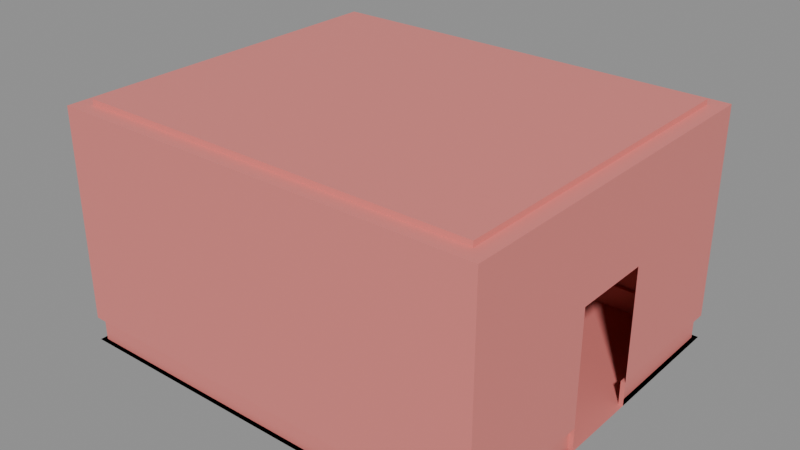 # Source: models.blend  (saved by Blender 5.0.118; exported with 4.5.12 LTS)
import bpy
from mathutils import Matrix  # noqa: F401  (used for matrix-valued properties, if any)

bpy.ops.wm.read_factory_settings(use_empty=True)
scene = bpy.context.scene
scene.name = 'Home'

# ---- collections
col_home_l = bpy.data.collections.new('home_l'); scene.collection.children.link(col_home_l)
col_home_h = bpy.data.collections.new('home_h'); scene.collection.children.link(col_home_h)

# ---- materials (node trees are filled in below, after node groups)
mat_material = bpy.data.materials.new('Material')
mat_material.alpha_threshold = 0.0
mat_material.use_backface_culling_lightprobe_volume = False
mat_material.roughness = 0.5
mat_material.line_color = (0.0, 0.0, 0.0, 1.0)
mat_material2 = bpy.data.materials.new('material2')

# ---- material node trees
mat_material.use_nodes = True; mat_material.node_tree.nodes.clear()
_N = mat_material.node_tree.nodes; _L = mat_material.node_tree.links
n0 = _N.new('ShaderNodeOutputMaterial'); n0.name = 'Material Output'; n0.location = (200, 100)
n1 = _N.new('ShaderNodeBsdfPrincipled'); n1.name = 'Principled BSDF'; n1.location = (-200, 100)
n1.inputs[0].default_value = (0.8, 0.2278, 0.2073, 1.0)
_L.new(n1.outputs[0], n0.inputs[0])
n0.is_active_output = True
mat_material2.use_nodes = True; mat_material2.node_tree.nodes.clear()
_N = mat_material2.node_tree.nodes; _L = mat_material2.node_tree.links
n0 = _N.new('ShaderNodeBsdfPrincipled'); n0.name = 'Principled BSDF'; n0.location = (-200, 100)
n0.inputs[0].default_value = (0.2222, 0.8, 0.319, 1.0)
n1 = _N.new('ShaderNodeOutputMaterial'); n1.name = 'Material Output'; n1.location = (200, 100)
_L.new(n0.outputs[0], n1.inputs[0])
n1.is_active_output = True

# ---- meshes
me_cube_005 = bpy.data.meshes.new('Cube.005')
me_cube_005.from_pydata([(-3.665, -3.095, 0.0), (-3.665, -3.095, 3.991), (-3.665, 3.095, 0.0), (-3.665, 3.095, 3.991), (3.665, -3.095, 0.0), (3.665, -3.095, 3.991), (3.665, 3.095, 0.0), (3.665, 3.095, 3.991), (-3.665, 0.69, 0.0), (-3.665, -0.69, 0.0), (-3.665, -0.69, 3.991), (-3.665, 0.69, 3.991), (3.665, -0.69, 0.0), (3.665, 0.69, 0.0), (3.665, 0.69, 3.991), (3.665, -0.69, 3.991), (-3.665, -3.095, 2.334), (-3.665, 3.095, 2.334), (3.665, 3.095, 2.334), (3.665, -3.095, 2.334), (3.665, -0.69, 2.334), (3.665, 0.69, 2.334), (-3.665, 0.69, 2.334), (-3.665, -0.69, 2.334), (-3.665, 3.095, 0.4065), (3.665, 3.095, 0.4065), (3.665, -3.095, 0.4065), (3.665, 0.69, 0.4065), (-3.665, -0.69, 0.4065), (-3.665, -3.095, 0.4065), (3.665, -0.69, 0.4065), (-3.665, 0.69, 0.4065)], [], [(17, 18, 7, 3), (19, 16, 1, 5), (15, 10, 11, 14), (9, 12, 13, 8), (20, 15, 14, 21), (22, 11, 10, 23), (16, 23, 10, 1), (9, 0, 4, 12), (22, 17, 3, 11), (2, 8, 13, 6), (7, 14, 11, 3), (15, 5, 1, 10), (18, 21, 14, 7), (20, 19, 5, 15), (30, 26, 19, 20), (25, 27, 21, 18), (31, 24, 17, 22), (29, 28, 23, 16), (31, 22, 23, 28), (26, 29, 16, 19), (24, 25, 18, 17), (2, 6, 25, 24), (4, 0, 29, 26), (8, 31, 28, 9), (0, 9, 28, 29), (8, 2, 24, 31), (6, 13, 27, 25), (12, 4, 26, 30)])
me_cube_005.polygons.foreach_set('material_index', [0, 0, 0, 1, 0, 0, 0, 1, 0, 1, 0, 0, 0, 0, 0, 0, 0, 0, 0, 0, 0, 1, 1, 1, 1, 1, 1, 1])
_uv = me_cube_005.uv_layers.new(name='UVMap')
_uv.uv.foreach_set('vector', [0.3954, 0.8974, 0.3954, 0.4559, 0.4952, 0.4559, 0.4952, 0.8974, 0.1046, 0.4559, 0.1046, 0.8974, 0.004755, 0.8974, 0.004755, 0.4559, 0.6152, 0.004755, 0.6152, 0.4463, 0.5321, 0.4463, 0.5321, 0.004755, 0.2328, 0.004755, 0.2328, 0.4463, 0.1496, 0.4463, 0.1496, 0.004755, 0.6046, 0.6839, 0.5048, 0.6839, 0.5048, 0.6007, 0.6046, 0.6007, 0.8954, 0.6007, 0.9952, 0.6007, 0.9952, 0.6839, 0.8954, 0.6839, 0.8954, 0.8288, 0.8954, 0.6839, 0.9952, 0.6839, 0.9952, 0.8288, 0.2328, 0.004755, 0.3777, 0.004755, 0.3777, 0.4463, 0.2328, 0.4463, 0.8954, 0.6007, 0.8954, 0.4559, 0.9952, 0.4559, 0.9952, 0.6007, 0.004755, 0.004755, 0.1496, 0.004755, 0.1496, 0.4463, 0.004755, 0.4463, 0.3872, 0.004755, 0.5321, 0.004755, 0.5321, 0.4463, 0.3872, 0.4463, 0.6152, 0.004755, 0.7601, 0.004755, 0.7601, 0.4463, 0.6152, 0.4463, 0.6046, 0.4559, 0.6046, 0.6007, 0.5048, 0.6007, 0.5048, 0.4559, 0.6046, 0.6839, 0.6046, 0.8288, 0.5048, 0.8288, 0.5048, 0.6839, 0.7208, 0.6839, 0.7208, 0.8288, 0.6046, 0.8288, 0.6046, 0.6839, 0.7208, 0.4559, 0.7208, 0.6007, 0.6046, 0.6007, 0.6046, 0.4559, 0.7792, 0.6007, 0.7792, 0.4559, 0.8954, 0.4559, 0.8954, 0.6007, 0.7792, 0.8288, 0.7792, 0.6839, 0.8954, 0.6839, 0.8954, 0.8288, 0.7792, 0.6007, 0.8954, 0.6007, 0.8954, 0.6839, 0.7792, 0.6839, 0.2208, 0.4559, 0.2208, 0.8974, 0.1046, 0.8974, 0.1046, 0.4559, 0.2792, 0.8974, 0.2792, 0.4559, 0.3954, 0.4559, 0.3954, 0.8974, 0.2548, 0.8974, 0.2548, 0.4559, 0.2792, 0.4559, 0.2792, 0.8974, 0.2452, 0.4559, 0.2452, 0.8974, 0.2208, 0.8974, 0.2208, 0.4559, 0.7548, 0.6007, 0.7792, 0.6007, 0.7792, 0.6839, 0.7548, 0.6839, 0.7548, 0.8288, 0.7548, 0.6839, 0.7792, 0.6839, 0.7792, 0.8288, 0.7548, 0.6007, 0.7548, 0.4559, 0.7792, 0.4559, 0.7792, 0.6007, 0.7452, 0.4559, 0.7452, 0.6007, 0.7208, 0.6007, 0.7208, 0.4559, 0.7452, 0.6839, 0.7452, 0.8288, 0.7208, 0.8288, 0.7208, 0.6839])
me_cube_005.materials.append(mat_material)
me_cube_005.materials.append(mat_material2)
me_cube_005.update()
me_cube_004 = bpy.data.meshes.new('Cube.004')
me_cube_004.from_pydata([(-3.665, -3.095, 0.0), (-3.404, -2.834, 3.991), (-3.665, 3.095, 0.0), (-3.404, 2.834, 3.991), (3.665, -3.095, 0.0), (3.404, -2.834, 3.991), (3.665, 3.095, 0.0), (3.404, 2.834, 3.991), (-3.665, 0.69, 0.0), (-3.665, -0.69, 0.0), (-3.665, -0.69, 3.991), (-3.404, 0.69, 3.991), (3.665, -0.69, 0.0), (3.665, 0.69, 0.0), (3.404, 0.69, 3.991), (3.404, -0.69, 3.991), (-3.665, -3.095, 2.334), (-3.665, 3.095, 2.334), (3.665, 3.095, 2.334), (3.665, -3.095, 2.334), (3.665, -0.69, 2.334), (3.665, 0.69, 2.334), (-3.665, 0.69, 2.334), (-3.665, -0.69, 2.334), (-3.665, 3.095, 0.4065), (3.665, 3.095, 0.4065), (3.665, -3.095, 0.4065), (3.665, 0.69, 0.4065), (-3.665, -0.69, 0.4065), (-3.665, -3.095, 0.4065), (3.665, -0.69, 0.4065), (-3.665, 0.69, 0.4065), (-3.589, 3.019, 0.4065), (-3.589, 3.019, 0.0), (3.589, 3.019, 0.0), (3.589, 3.019, 0.4065), (3.589, -3.019, 0.4065), (3.589, -3.019, 0.0), (-3.589, -3.019, 0.0), (-3.589, 0.69, 0.0), (-3.589, -0.69, 0.0), (3.589, 0.69, 0.4065), (3.589, 0.69, 0.0), (-3.589, -0.69, 0.4065), (3.589, -0.69, 0.0), (-3.589, -3.019, 0.4065), (3.589, -0.69, 0.4065), (-3.589, 0.69, 0.4065), (-3.665, 3.095, 3.991), (3.665, 3.095, 3.991), (3.665, -3.095, 3.991), (-3.665, -3.095, 3.991), (3.665, 0.69, 3.991), (3.665, -0.69, 3.991), (-3.404, -0.69, 3.991), (-3.665, 0.69, 3.991), (3.404, -0.69, 4.081), (-3.404, -0.69, 4.081), (-3.404, 0.69, 4.081), (3.404, 0.69, 4.081), (-3.404, 2.834, 4.081), (3.404, 2.834, 4.081), (3.404, -2.834, 4.081), (-3.404, -2.834, 4.081)], [], [(17, 18, 49, 48), (19, 16, 51, 50), (14, 15, 56, 59), (9, 12, 13, 8), (20, 53, 52, 21), (22, 55, 10, 23), (16, 23, 10, 51), (9, 0, 4, 12), (22, 17, 48, 55), (2, 8, 13, 6), (1, 54, 57, 63), (7, 14, 59, 61), (18, 21, 52, 49), (20, 19, 50, 53), (30, 26, 19, 20), (25, 27, 21, 18), (31, 24, 17, 22), (29, 28, 23, 16), (31, 22, 23, 28), (26, 29, 16, 19), (24, 25, 18, 17), (4, 0, 38, 37), (30, 12, 44, 46), (0, 9, 40, 38), (27, 25, 35, 41), (9, 8, 39, 40), (24, 31, 47, 32), (28, 29, 45, 43), (33, 34, 35, 32), (37, 38, 45, 36), (39, 47, 43, 40), (38, 40, 43, 45), (39, 33, 32, 47), (34, 42, 41, 35), (44, 37, 36, 46), (26, 30, 46, 36), (12, 4, 37, 44), (25, 24, 32, 35), (8, 2, 33, 39), (29, 26, 36, 45), (2, 6, 34, 33), (13, 27, 41, 42), (31, 28, 43, 47), (6, 13, 42, 34), (7, 3, 48, 49), (1, 5, 50, 51), (15, 14, 52, 53), (11, 54, 10, 55), (54, 1, 51, 10), (3, 11, 55, 48), (14, 7, 49, 52), (5, 15, 53, 50), (56, 57, 58, 59), (61, 59, 58, 60), (56, 62, 63, 57), (3, 7, 61, 60), (15, 5, 62, 56), (11, 3, 60, 58), (54, 11, 58, 57), (5, 1, 63, 62)])
_uv = me_cube_004.uv_layers.new(name='UVMap')
_uv.uv.foreach_set('vector', [0.5069, 0.4495, 0.5069, 0.004789, 0.6074, 0.004789, 0.6074, 0.4495, 0.7176, 0.004789, 0.7176, 0.4495, 0.617, 0.4495, 0.617, 0.004789, 0.9944, 0.1349, 0.9944, 0.2186, 0.989, 0.2186, 0.989, 0.1349, 0.1507, 0.4495, 0.1507, 0.004789, 0.2344, 0.004789, 0.2344, 0.4495, 0.4905, 0.6887, 0.3899, 0.6887, 0.3899, 0.605, 0.4905, 0.605, 0.2464, 0.6887, 0.1458, 0.6887, 0.1458, 0.605, 0.2464, 0.605, 0.2464, 0.4591, 0.2464, 0.605, 0.1458, 0.605, 0.1458, 0.4591, 0.1507, 0.4495, 0.004789, 0.4495, 0.004789, 0.004789, 0.1507, 0.004789, 0.2464, 0.6887, 0.2464, 0.8346, 0.1458, 0.8346, 0.1458, 0.6887, 0.3803, 0.4495, 0.2344, 0.4495, 0.2344, 0.004789, 0.3803, 0.004789, 0.974, 0.3487, 0.974, 0.2186, 0.9794, 0.2186, 0.9794, 0.3487, 0.9944, 0.004789, 0.9944, 0.1349, 0.989, 0.1349, 0.989, 0.004789, 0.4905, 0.4591, 0.4905, 0.605, 0.3899, 0.605, 0.3899, 0.4591, 0.4905, 0.6887, 0.4905, 0.8346, 0.3899, 0.8346, 0.3899, 0.6887, 0.6074, 0.6887, 0.6074, 0.8346, 0.4905, 0.8346, 0.4905, 0.6887, 0.6074, 0.4591, 0.6074, 0.605, 0.4905, 0.605, 0.4905, 0.4591, 0.3633, 0.6887, 0.3633, 0.8346, 0.2464, 0.8346, 0.2464, 0.6887, 0.3633, 0.4591, 0.3633, 0.605, 0.2464, 0.605, 0.2464, 0.4591, 0.3633, 0.6887, 0.2464, 0.6887, 0.2464, 0.605, 0.3633, 0.605, 0.8345, 0.004789, 0.8345, 0.4495, 0.7176, 0.4495, 0.7176, 0.004789, 0.3899, 0.4495, 0.3899, 0.004789, 0.5069, 0.004789, 0.5069, 0.4495, 0.009372, 0.4591, 0.009372, 0.9038, 0.004789, 0.8992, 0.004789, 0.4637, 0.2568, 0.8689, 0.2568, 0.8442, 0.2614, 0.8442, 0.2614, 0.8689, 0.9598, 0.3803, 0.9598, 0.2344, 0.9644, 0.2344, 0.9644, 0.3758, 0.9893, 0.835, 0.9893, 0.981, 0.9847, 0.9764, 0.9847, 0.835, 0.9598, 0.2344, 0.9598, 0.1507, 0.9644, 0.1507, 0.9644, 0.2344, 0.3775, 0.4591, 0.3775, 0.605, 0.3729, 0.605, 0.3729, 0.4637, 0.3775, 0.6887, 0.3775, 0.8346, 0.3729, 0.83, 0.3729, 0.6887, 0.1062, 0.4591, 0.1062, 0.8946, 0.08152, 0.8946, 0.08152, 0.4591, 0.07194, 0.4591, 0.07194, 0.8946, 0.04727, 0.8946, 0.04727, 0.4591, 0.9952, 0.6841, 0.9705, 0.6841, 0.9705, 0.6004, 0.9952, 0.6004, 0.9952, 0.4591, 0.9952, 0.6004, 0.9705, 0.6004, 0.9705, 0.4591, 0.9952, 0.6841, 0.9952, 0.8255, 0.9705, 0.8255, 0.9705, 0.6841, 0.1741, 0.9855, 0.1741, 0.8442, 0.1988, 0.8442, 0.1988, 0.9855, 0.2331, 0.8442, 0.2331, 0.9855, 0.2084, 0.9855, 0.2084, 0.8442, 0.9751, 0.835, 0.9751, 0.981, 0.9705, 0.981, 0.9705, 0.8396, 0.16, 0.9901, 0.16, 0.8442, 0.1646, 0.8488, 0.1646, 0.9901, 0.02353, 0.4591, 0.02353, 0.9038, 0.01895, 0.8992, 0.01895, 0.4637, 0.9598, 0.1507, 0.9598, 0.004789, 0.9644, 0.009372, 0.9644, 0.1507, 0.03311, 0.9038, 0.03311, 0.4591, 0.0377, 0.4637, 0.0377, 0.8992, 0.8995, 0.004789, 0.8995, 0.4495, 0.8949, 0.4449, 0.8949, 0.009372, 0.2472, 0.8442, 0.2472, 0.8689, 0.2426, 0.8689, 0.2426, 0.8442, 0.3775, 0.605, 0.3775, 0.6887, 0.3729, 0.6887, 0.3729, 0.605, 0.1458, 0.9901, 0.1458, 0.8442, 0.1504, 0.8442, 0.1504, 0.9855, 0.8853, 0.02059, 0.8853, 0.4337, 0.8695, 0.4495, 0.8695, 0.004789, 0.8441, 0.4337, 0.8441, 0.02059, 0.8599, 0.004789, 0.8599, 0.4495, 0.909, 0.2344, 0.909, 0.1507, 0.9248, 0.1507, 0.9248, 0.2344, 0.9344, 0.2344, 0.9344, 0.1507, 0.9502, 0.1507, 0.9502, 0.2344, 0.9344, 0.1507, 0.9344, 0.02059, 0.9502, 0.004789, 0.9502, 0.1507, 0.9344, 0.3645, 0.9344, 0.2344, 0.9502, 0.2344, 0.9502, 0.3803, 0.909, 0.1507, 0.909, 0.02059, 0.9248, 0.004789, 0.9248, 0.1507, 0.909, 0.3645, 0.909, 0.2344, 0.9248, 0.2344, 0.9248, 0.3803, 0.8309, 0.4591, 0.8309, 0.8722, 0.7471, 0.8722, 0.7471, 0.4591, 0.617, 0.4591, 0.7471, 0.4591, 0.7471, 0.8722, 0.617, 0.8722, 0.8309, 0.4591, 0.961, 0.4591, 0.961, 0.8722, 0.8309, 0.8722, 0.1308, 0.8722, 0.1308, 0.4591, 0.1362, 0.4591, 0.1362, 0.8722, 0.9944, 0.2186, 0.9944, 0.3487, 0.989, 0.3487, 0.989, 0.2186, 0.974, 0.1349, 0.974, 0.004789, 0.9794, 0.004789, 0.9794, 0.1349, 0.974, 0.2186, 0.974, 0.1349, 0.9794, 0.1349, 0.9794, 0.2186, 0.1212, 0.4591, 0.1212, 0.8722, 0.1158, 0.8722, 0.1158, 0.4591])
me_cube_004.materials.append(mat_material)
me_cube_004.materials.append(mat_material2)
me_cube_004.update()

# ---- objects
ob_home_l = bpy.data.objects.new('home_l', me_cube_005)
ob_home_h = bpy.data.objects.new('home_h', me_cube_004)

# ---- transforms, parenting, visibility, modifiers, constraints
ob_home_l.location = (0.0, 0.0, 0.0)
ob_home_h.location = (0.0, 0.0, 0.0)

# ---- collection membership
col_home_l.objects.link(ob_home_l)
col_home_h.objects.link(ob_home_h)
def _layer_coll(name, lc=None):
    lc = lc or bpy.context.view_layer.layer_collection
    for c in lc.children:
        if c.name == name: return c
        r = _layer_coll(name, c)
        if r: return r
_layer_coll('home_l').exclude = True

# ---- scene / render settings (as saved in the file)
scene.frame_start = 1; scene.frame_end = 250; scene.frame_set(1)
scene.render.engine = 'BLENDER_EEVEE_NEXT'
scene.render.bake_bias = 0.0
scene.render.bake_samples = 0
scene.cycles.sampling_pattern = 'TABULATED_SOBOL'
scene.eevee.use_volume_custom_range = False
bpy.context.view_layer.update()

# ---- added for rendering (the .blend has no active camera and no usable light): camera, sun + grey world if the file has none
cam_auto = bpy.data.cameras.new('AutoCamera')
cam_auto.lens = 50.0
cam_auto.sensor_width = 36.0
cam_auto.clip_end = 1000.0
ob_auto_camera = bpy.data.objects.new('AutoCamera', cam_auto)
scene.collection.objects.link(ob_auto_camera)
ob_auto_camera.location = (9.64528, -11.5743, 9.75683)
ob_auto_camera.rotation_euler = (1.09748, -7.21219e-08, 0.694738)
scene.camera = ob_auto_camera
light_auto_sun = bpy.data.lights.new('AutoSun', 'SUN')
light_auto_sun.energy = 3.0
light_auto_sun.angle = 0.0523599
ob_auto_sun = bpy.data.objects.new('AutoSun', light_auto_sun)
scene.collection.objects.link(ob_auto_sun)
ob_auto_sun.rotation_euler = (0.872665, 0.174533, 0.523599)
if scene.world is None:
    world_auto = bpy.data.worlds.new('AutoWorld')
    world_auto.color = (0.3, 0.3, 0.3)
    scene.world = world_auto
bpy.context.view_layer.update()
